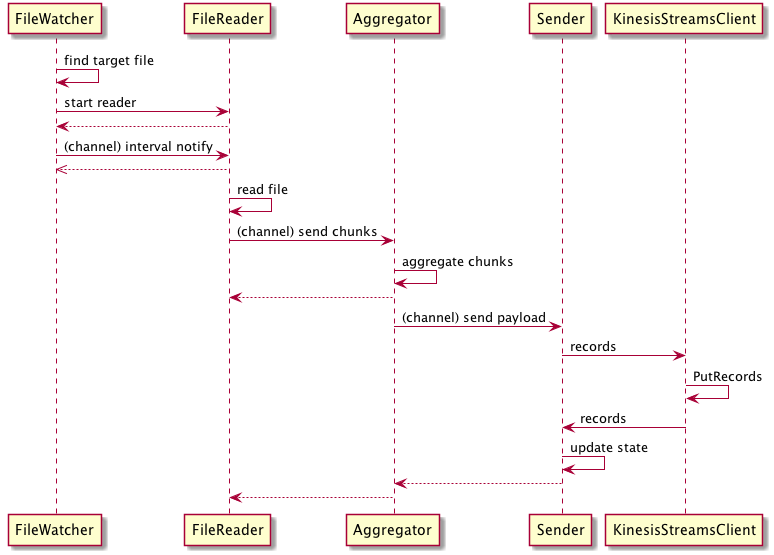

The diagram above was rendered by PlantUML. Its source (embedded in the PNG):
@startuml main

FileWatcher -> FileWatcher : find target file
FileWatcher -> FileReader : start reader
FileWatcher <-- FileReader
FileWatcher -> FileReader : (channel) interval notify
FileReader -->> FileWatcher
FileReader -> FileReader : read file
FileReader -> Aggregator : (channel) send chunks
Aggregator -> Aggregator : aggregate chunks
Aggregator --> FileReader
Aggregator -> Sender : (channel) send payload
Sender -> KinesisStreamsClient : records
KinesisStreamsClient -> KinesisStreamsClient : PutRecords
KinesisStreamsClient -> Sender: records
Sender -> Sender : update state
Sender --> Aggregator
Aggregator --> FileReader

@enduml